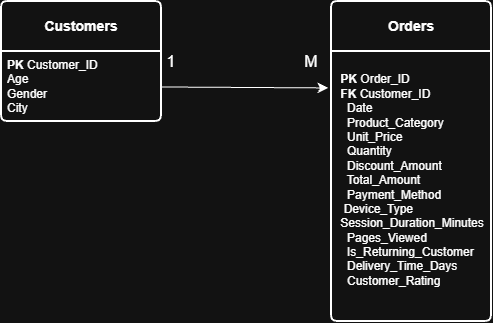

The diagram above was exported from draw.io. Its source (the exported page's mxGraphModel, read from the mxfile embedded in the PNG):
<mxGraphModel dx="932" dy="576" grid="1" gridSize="10" guides="1" tooltips="1" connect="1" arrows="1" fold="1" page="1" pageScale="1" pageWidth="850" pageHeight="1100" math="0" shadow="0">
  <root>
    <mxCell id="0" />
    <mxCell id="1" parent="0" />
    <mxCell id="8uOVMLWNN5nC_nsSjBqe-1" parent="1" style="swimlane;childLayout=stackLayout;horizontal=1;startSize=50;horizontalStack=0;rounded=1;fontSize=14;fontStyle=0;strokeWidth=2;resizeParent=0;resizeLast=1;shadow=0;dashed=0;align=center;arcSize=4;whiteSpace=wrap;html=1;" value="&lt;b&gt;Customers&lt;/b&gt;" vertex="1">
      <mxGeometry height="120" width="160" x="170" y="175" as="geometry" />
    </mxCell>
    <mxCell id="8uOVMLWNN5nC_nsSjBqe-2" parent="8uOVMLWNN5nC_nsSjBqe-1" style="align=left;strokeColor=none;fillColor=none;spacingLeft=4;spacingRight=4;fontSize=12;verticalAlign=top;rotatable=0;part=1;html=1;whiteSpace=wrap;" value="&lt;b&gt;PK&lt;/b&gt; Customer_ID&lt;br&gt;Age&lt;div&gt;Gender&lt;/div&gt;&lt;div&gt;City&lt;/div&gt;" vertex="1">
      <mxGeometry height="70" width="160" y="50" as="geometry" />
    </mxCell>
    <mxCell id="8uOVMLWNN5nC_nsSjBqe-3" parent="1" style="swimlane;childLayout=stackLayout;horizontal=1;startSize=50;horizontalStack=0;rounded=1;fontSize=14;fontStyle=0;strokeWidth=2;resizeParent=0;resizeLast=1;shadow=0;dashed=0;align=center;arcSize=4;whiteSpace=wrap;html=1;" value="&lt;b&gt;Orders&lt;/b&gt;" vertex="1">
      <mxGeometry height="320" width="160" x="500" y="175" as="geometry" />
    </mxCell>
    <mxCell id="8uOVMLWNN5nC_nsSjBqe-4" parent="8uOVMLWNN5nC_nsSjBqe-3" style="align=left;strokeColor=none;fillColor=none;spacingLeft=4;spacingRight=4;fontSize=12;verticalAlign=top;rotatable=0;part=1;html=1;whiteSpace=wrap;" value="&lt;div&gt;&lt;br&gt;&lt;/div&gt;&lt;div&gt;&amp;nbsp;&lt;b&gt;PK&lt;/b&gt;&amp;nbsp;&lt;span style=&quot;background-color: transparent; color: light-dark(#000000, var(--ge-light-color, #ffffff));&quot;&gt;Order_ID&lt;/span&gt;&lt;/div&gt;&lt;div&gt;&amp;nbsp;&lt;b&gt;FK&lt;/b&gt; Customer_ID&lt;/div&gt;&lt;div&gt;&amp;nbsp; &amp;nbsp;Date&lt;/div&gt;&lt;div&gt;&amp;nbsp; &amp;nbsp;Product_Category&lt;/div&gt;&lt;div&gt;&amp;nbsp; &amp;nbsp;Unit_Price&lt;/div&gt;&lt;div&gt;&amp;nbsp; &amp;nbsp;Quantity&lt;/div&gt;&lt;div&gt;&amp;nbsp; &amp;nbsp;Discount_Amount&lt;/div&gt;&lt;div&gt;&amp;nbsp; &amp;nbsp;Total_Amount&lt;/div&gt;&lt;div&gt;&amp;nbsp; &amp;nbsp;Payment_Method&lt;/div&gt;&lt;div&gt;&amp;nbsp; Device_Type&lt;/div&gt;&lt;div&gt;&amp;nbsp;Session_Duration_Minutes&lt;/div&gt;&lt;div&gt;&amp;nbsp; &amp;nbsp;Pages_Viewed&lt;/div&gt;&lt;div&gt;&amp;nbsp; &amp;nbsp;Is_Returning_Customer&lt;/div&gt;&lt;div&gt;&amp;nbsp; &amp;nbsp;Delivery_Time_Days&lt;/div&gt;&lt;div&gt;&amp;nbsp; &amp;nbsp;Customer_Rating&lt;/div&gt;" vertex="1">
      <mxGeometry height="270" width="160" y="50" as="geometry" />
    </mxCell>
    <mxCell id="8uOVMLWNN5nC_nsSjBqe-8" parent="1" style="text;html=1;whiteSpace=wrap;strokeColor=none;fillColor=none;align=center;verticalAlign=middle;rounded=0;fontSize=16;" value="1" vertex="1">
      <mxGeometry height="30" width="60" x="310" y="220" as="geometry" />
    </mxCell>
    <mxCell id="8uOVMLWNN5nC_nsSjBqe-10" edge="1" parent="1" source="8uOVMLWNN5nC_nsSjBqe-2" style="edgeStyle=none;curved=1;rounded=0;curveGeometry=1;orthogonalLoop=1;jettySize=auto;html=1;entryX=-0.019;entryY=0.135;entryDx=0;entryDy=0;entryPerimeter=0;fontSize=12;defaultLabelBackgroundColor=page;labelPadding=0 4;startSize=8;endSize=8;" target="8uOVMLWNN5nC_nsSjBqe-4">
      <mxGeometry relative="1" as="geometry" />
    </mxCell>
    <mxCell id="8uOVMLWNN5nC_nsSjBqe-11" parent="1" style="text;html=1;whiteSpace=wrap;strokeColor=none;fillColor=none;align=center;verticalAlign=middle;rounded=0;fontSize=16;" value="M" vertex="1">
      <mxGeometry height="30" width="60" x="450" y="220" as="geometry" />
    </mxCell>
  </root>
</mxGraphModel>